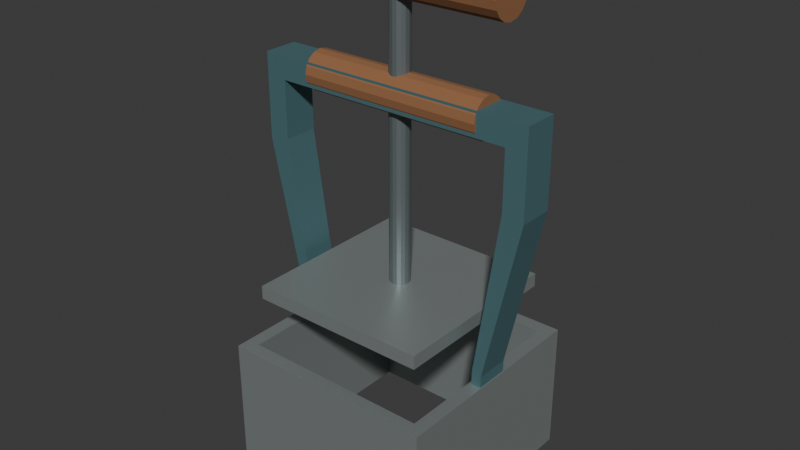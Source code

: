 # Source: source.blend  (saved by Blender 4.3.34; exported with 4.5.12 LTS)
import bpy
from mathutils import Matrix  # noqa: F401  (used for matrix-valued properties, if any)

bpy.ops.wm.read_factory_settings(use_empty=True)
scene = bpy.context.scene
scene.name = 'Scene'

# ---- collections
col_collection = bpy.data.collections.new('Collection'); scene.collection.children.link(col_collection)

# ---- materials (node trees are filled in below, after node groups)
mat_formingsleevesatinmetal = bpy.data.materials.new('FormingSleeveSatinMetal')
mat_formingsleevesatinmetal.diffuse_color = (0.43, 0.48, 0.47, 1.0)
mat_outerarchmutedblue = bpy.data.materials.new('OuterArchMutedBlue')
mat_outerarchmutedblue.diffuse_color = (0.08, 0.18, 0.2, 1.0)
mat_wholewarmhandlegrip = bpy.data.materials.new('WholeWarmHandleGrip')
mat_wholewarmhandlegrip.diffuse_color = (0.29, 0.13, 0.055, 1.0)
mat_plungerstemdarksteel = bpy.data.materials.new('PlungerStemDarkSteel')
mat_plungerstemdarksteel.diffuse_color = (0.22, 0.26, 0.27, 1.0)

# ---- material node trees
mat_formingsleevesatinmetal.use_nodes = True; mat_formingsleevesatinmetal.node_tree.nodes.clear()
_N = mat_formingsleevesatinmetal.node_tree.nodes; _L = mat_formingsleevesatinmetal.node_tree.links
n0 = _N.new('ShaderNodeBsdfPrincipled'); n0.name = 'Principled BSDF'; n0.location = (10, 300)
n0.inputs[0].default_value = (0.43, 0.48, 0.47, 1.0)
n0.inputs[1].default_value = 0.65
n0.inputs[2].default_value = 0.45
n1 = _N.new('ShaderNodeOutputMaterial'); n1.name = 'Material Output'; n1.location = (300, 300)
_L.new(n0.outputs[0], n1.inputs[0])
n1.is_active_output = True
mat_outerarchmutedblue.use_nodes = True; mat_outerarchmutedblue.node_tree.nodes.clear()
_N = mat_outerarchmutedblue.node_tree.nodes; _L = mat_outerarchmutedblue.node_tree.links
n0 = _N.new('ShaderNodeBsdfPrincipled'); n0.name = 'Principled BSDF'; n0.location = (10, 300)
n0.inputs[0].default_value = (0.08, 0.18, 0.2, 1.0)
n0.inputs[1].default_value = 0.25
n0.inputs[2].default_value = 0.65
n1 = _N.new('ShaderNodeOutputMaterial'); n1.name = 'Material Output'; n1.location = (300, 300)
_L.new(n0.outputs[0], n1.inputs[0])
n1.is_active_output = True
mat_wholewarmhandlegrip.use_nodes = True; mat_wholewarmhandlegrip.node_tree.nodes.clear()
_N = mat_wholewarmhandlegrip.node_tree.nodes; _L = mat_wholewarmhandlegrip.node_tree.links
n0 = _N.new('ShaderNodeBsdfPrincipled'); n0.name = 'Principled BSDF'; n0.location = (10, 300)
n0.inputs[0].default_value = (0.29, 0.13, 0.055, 1.0)
n0.inputs[2].default_value = 0.86
n1 = _N.new('ShaderNodeOutputMaterial'); n1.name = 'Material Output'; n1.location = (300, 300)
_L.new(n0.outputs[0], n1.inputs[0])
n1.is_active_output = True
mat_plungerstemdarksteel.use_nodes = True; mat_plungerstemdarksteel.node_tree.nodes.clear()
_N = mat_plungerstemdarksteel.node_tree.nodes; _L = mat_plungerstemdarksteel.node_tree.links
n0 = _N.new('ShaderNodeBsdfPrincipled'); n0.name = 'Principled BSDF'; n0.location = (10, 300)
n0.inputs[0].default_value = (0.22, 0.26, 0.27, 1.0)
n0.inputs[1].default_value = 0.6
n0.inputs[2].default_value = 0.48
n1 = _N.new('ShaderNodeOutputMaterial'); n1.name = 'Material Output'; n1.location = (300, 300)
_L.new(n0.outputs[0], n1.inputs[0])
n1.is_active_output = True

# ---- world
world_world = bpy.data.worlds.new('World'); scene.world = world_world
world_world.use_nodes = True; world_world.node_tree.nodes.clear()
_N = world_world.node_tree.nodes; _L = world_world.node_tree.links
n0 = _N.new('ShaderNodeOutputWorld'); n0.name = 'World Output'; n0.location = (300, 300)
n1 = _N.new('ShaderNodeBackground'); n1.name = 'Background'; n1.location = (10, 300)
n1.inputs[0].default_value = (0.05088, 0.05088, 0.05088, 1.0)
_L.new(n1.outputs[0], n0.inputs[0])
n0.is_active_output = True
world_world.color = (0.05088, 0.05088, 0.05088)
world_world.sun_shadow_jitter_overblur = 0.0

# ---- meshes
me_wholeopentopandbottomsquareformingsleeve = bpy.data.meshes.new('WholeOpenTopAndBottomSquareFormingSleeve')
me_wholeopentopandbottomsquareformingsleeve.from_pydata([(-0.28, -0.28, 0.0), (0.28, -0.28, 0.0), (0.28, 0.28, 0.0), (-0.28, 0.28, 0.0), (-0.245, -0.245, 0.0), (0.245, -0.245, 0.0), (0.245, 0.245, 0.0), (-0.245, 0.245, 0.0), (-0.28, -0.28, 0.34), (0.28, -0.28, 0.34), (0.28, 0.28, 0.34), (-0.28, 0.28, 0.34), (-0.245, -0.245, 0.34), (0.245, -0.245, 0.34), (0.245, 0.245, 0.34), (-0.245, 0.245, 0.34)], [], [(0, 1, 9, 8), (5, 4, 12, 13), (1, 0, 4, 5), (8, 9, 13, 12), (1, 2, 10, 9), (6, 5, 13, 14), (2, 1, 5, 6), (9, 10, 14, 13), (2, 3, 11, 10), (7, 6, 14, 15), (3, 2, 6, 7), (10, 11, 15, 14), (3, 0, 8, 11), (4, 7, 15, 12), (0, 3, 7, 4), (11, 8, 12, 15)])
me_wholeopentopandbottomsquareformingsleeve.materials.append(mat_formingsleevesatinmetal)
me_wholeopentopandbottomsquareformingsleeve.materials.append(mat_outerarchmutedblue)
me_wholeopentopandbottomsquareformingsleeve.materials.append(mat_wholewarmhandlegrip)
me_wholeopentopandbottomsquareformingsleeve.materials.append(mat_plungerstemdarksteel)
me_wholeopentopandbottomsquareformingsleeve.update()
me_wholecontinuousoutergriparch = bpy.data.meshes.new('WholeContinuousOuterGripArch')
me_wholecontinuousoutergriparch.from_pydata([(-0.252, -0.045, 0.15), (-0.252, -0.045, 0.375), (-0.315, -0.045, 0.8), (-0.315, -0.045, 0.95), (0.315, -0.045, 0.95), (0.315, -0.045, 0.8), (0.252, -0.045, 0.375), (0.252, -0.045, 0.15), (0.278, -0.045, 0.15), (0.278, -0.045, 0.37), (0.37, -0.045, 0.79), (0.37, -0.045, 1.01), (-0.37, -0.045, 1.01), (-0.37, -0.045, 0.79), (-0.278, -0.045, 0.37), (-0.278, -0.045, 0.15), (-0.252, 0.045, 0.15), (-0.252, 0.045, 0.375), (-0.315, 0.045, 0.8), (-0.315, 0.045, 0.95), (0.315, 0.045, 0.95), (0.315, 0.045, 0.8), (0.252, 0.045, 0.375), (0.252, 0.045, 0.15), (0.278, 0.045, 0.15), (0.278, 0.045, 0.37), (0.37, 0.045, 0.79), (0.37, 0.045, 1.01), (-0.37, 0.045, 1.01), (-0.37, 0.045, 0.79), (-0.278, 0.045, 0.37), (-0.278, 0.045, 0.15)], [], [(15, 0, 1), (17, 16, 31), (5, 6, 7), (23, 22, 21), (7, 8, 9), (25, 24, 23), (5, 7, 9), (25, 23, 21), (5, 9, 10), (26, 25, 21), (4, 5, 10), (26, 21, 20), (4, 10, 11), (27, 26, 20), (3, 4, 11), (27, 20, 19), (3, 11, 12), (28, 27, 19), (2, 3, 12), (28, 19, 18), (1, 2, 12), (28, 18, 17), (1, 12, 13), (29, 28, 17), (1, 13, 14), (30, 29, 17), (1, 14, 15), (31, 30, 17), (0, 16, 17, 1), (1, 17, 18, 2), (2, 18, 19, 3), (3, 19, 20, 4), (4, 20, 21, 5), (5, 21, 22, 6), (6, 22, 23, 7), (7, 23, 24, 8), (8, 24, 25, 9), (9, 25, 26, 10), (10, 26, 27, 11), (11, 27, 28, 12), (12, 28, 29, 13), (13, 29, 30, 14), (14, 30, 31, 15), (15, 31, 16, 0)])
me_wholecontinuousoutergriparch.polygons.foreach_set('material_index', [1, 1, 1, 1, 1, 1, 1, 1, 1, 1, 1, 1, 1, 1, 1, 1, 1, 1, 1, 1, 1, 1, 1, 1, 1, 1, 1, 1, 1, 1, 1, 1, 1, 1, 1, 1, 1, 1, 1, 1, 1, 1, 1, 1])
me_wholecontinuousoutergriparch.materials.append(mat_formingsleevesatinmetal)
me_wholecontinuousoutergriparch.materials.append(mat_outerarchmutedblue)
me_wholecontinuousoutergriparch.materials.append(mat_wholewarmhandlegrip)
me_wholecontinuousoutergriparch.materials.append(mat_plungerstemdarksteel)
me_wholecontinuousoutergriparch.update()
me_wholeraisedsquareejectorplate = bpy.data.meshes.new('WholeRaisedSquareEjectorPlate')
me_wholeraisedsquareejectorplate.from_pydata([(-0.233, -0.233, 0.47), (0.233, -0.233, 0.47), (-0.233, 0.233, 0.47), (0.233, 0.233, 0.47), (-0.233, -0.233, 0.505), (0.233, -0.233, 0.505), (-0.233, 0.233, 0.505), (0.233, 0.233, 0.505)], [], [(0, 2, 3, 1), (4, 5, 7, 6), (0, 1, 5, 4), (2, 6, 7, 3), (0, 4, 6, 2), (1, 3, 7, 5)])
me_wholeraisedsquareejectorplate.materials.append(mat_formingsleevesatinmetal)
me_wholeraisedsquareejectorplate.materials.append(mat_outerarchmutedblue)
me_wholeraisedsquareejectorplate.materials.append(mat_wholewarmhandlegrip)
me_wholeraisedsquareejectorplate.materials.append(mat_plungerstemdarksteel)
me_wholeraisedsquareejectorplate.update()
me_wholecentralfixedplungerstem = bpy.data.meshes.new('WholeCentralFixedPlungerStem')
me_wholecentralfixedplungerstem.from_pydata([(-0.026, 0.0, 0.485), (-0.02402, -0.00995, 0.485), (-0.01838, -0.01838, 0.485), (-0.00995, -0.02402, 0.485), (0.0, -0.026, 0.485), (0.00995, -0.02402, 0.485), (0.01838, -0.01838, 0.485), (0.02402, -0.00995, 0.485), (0.026, 0.0, 0.485), (0.02402, 0.00995, 0.485), (0.01838, 0.01838, 0.485), (0.00995, 0.02402, 0.485), (0.0, 0.026, 0.485), (-0.00995, 0.02402, 0.485), (-0.01838, 0.01838, 0.485), (-0.02402, 0.00995, 0.485), (-0.026, 0.0, 1.255), (-0.02402, -0.00995, 1.255), (-0.01838, -0.01838, 1.255), (-0.00995, -0.02402, 1.255), (0.0, -0.026, 1.255), (0.00995, -0.02402, 1.255), (0.01838, -0.01838, 1.255), (0.02402, -0.00995, 1.255), (0.026, 0.0, 1.255), (0.02402, 0.00995, 1.255), (0.01838, 0.01838, 1.255), (0.00995, 0.02402, 1.255), (0.0, 0.026, 1.255), (-0.00995, 0.02402, 1.255), (-0.01838, 0.01838, 1.255), (-0.02402, 0.00995, 1.255)], [], [(15, 14, 13, 12, 11, 10, 9, 8, 7, 6, 5, 4, 3, 2, 1, 0), (16, 17, 18, 19, 20, 21, 22, 23, 24, 25, 26, 27, 28, 29, 30, 31), (0, 1, 17, 16), (1, 2, 18, 17), (2, 3, 19, 18), (3, 4, 20, 19), (4, 5, 21, 20), (5, 6, 22, 21), (6, 7, 23, 22), (7, 8, 24, 23), (8, 9, 25, 24), (9, 10, 26, 25), (10, 11, 27, 26), (11, 12, 28, 27), (12, 13, 29, 28), (13, 14, 30, 29), (14, 15, 31, 30), (15, 0, 16, 31)])
me_wholecentralfixedplungerstem.polygons.foreach_set('material_index', [3, 3, 3, 3, 3, 3, 3, 3, 3, 3, 3, 3, 3, 3, 3, 3, 3, 3])
me_wholecentralfixedplungerstem.materials.append(mat_formingsleevesatinmetal)
me_wholecentralfixedplungerstem.materials.append(mat_outerarchmutedblue)
me_wholecentralfixedplungerstem.materials.append(mat_wholewarmhandlegrip)
me_wholecentralfixedplungerstem.materials.append(mat_plungerstemdarksteel)
me_wholecentralfixedplungerstem.update()
me_wholeshortdownwarddibble = bpy.data.meshes.new('WholeShortDownwardDibble')
me_wholeshortdownwarddibble.from_pydata([(-0.044, 0.0, 0.4), (-0.04065, -0.01684, 0.4), (-0.03111, -0.03111, 0.4), (-0.01684, -0.04065, 0.4), (0.0, -0.044, 0.4), (0.01684, -0.04065, 0.4), (0.03111, -0.03111, 0.4), (0.04065, -0.01684, 0.4), (0.044, 0.0, 0.4), (0.04065, 0.01684, 0.4), (0.03111, 0.03111, 0.4), (0.01684, 0.04065, 0.4), (0.0, 0.044, 0.4), (-0.01684, 0.04065, 0.4), (-0.03111, 0.03111, 0.4), (-0.04065, 0.01684, 0.4), (-0.044, 0.0, 0.49), (-0.04065, -0.01684, 0.49), (-0.03111, -0.03111, 0.49), (-0.01684, -0.04065, 0.49), (0.0, -0.044, 0.49), (0.01684, -0.04065, 0.49), (0.03111, -0.03111, 0.49), (0.04065, -0.01684, 0.49), (0.044, 0.0, 0.49), (0.04065, 0.01684, 0.49), (0.03111, 0.03111, 0.49), (0.01684, 0.04065, 0.49), (0.0, 0.044, 0.49), (-0.01684, 0.04065, 0.49), (-0.03111, 0.03111, 0.49), (-0.04065, 0.01684, 0.49)], [], [(15, 14, 13, 12, 11, 10, 9, 8, 7, 6, 5, 4, 3, 2, 1, 0), (16, 17, 18, 19, 20, 21, 22, 23, 24, 25, 26, 27, 28, 29, 30, 31), (0, 1, 17, 16), (1, 2, 18, 17), (2, 3, 19, 18), (3, 4, 20, 19), (4, 5, 21, 20), (5, 6, 22, 21), (6, 7, 23, 22), (7, 8, 24, 23), (8, 9, 25, 24), (9, 10, 26, 25), (10, 11, 27, 26), (11, 12, 28, 27), (12, 13, 29, 28), (13, 14, 30, 29), (14, 15, 31, 30), (15, 0, 16, 31)])
me_wholeshortdownwarddibble.polygons.foreach_set('material_index', [3, 3, 3, 3, 3, 3, 3, 3, 3, 3, 3, 3, 3, 3, 3, 3, 3, 3])
me_wholeshortdownwarddibble.materials.append(mat_formingsleevesatinmetal)
me_wholeshortdownwarddibble.materials.append(mat_outerarchmutedblue)
me_wholeshortdownwarddibble.materials.append(mat_wholewarmhandlegrip)
me_wholeshortdownwarddibble.materials.append(mat_plungerstemdarksteel)
me_wholeshortdownwarddibble.update()
me_wholetransverseindependentpushgrip = bpy.data.meshes.new('WholeTransverseIndependentPushGrip')
me_wholetransverseindependentpushgrip.from_pydata([(-0.285, -0.055, 1.25), (-0.285, -0.05081, 1.229), (-0.285, -0.03889, 1.211), (-0.285, -0.02105, 1.199), (-0.285, 0.0, 1.195), (-0.285, 0.02105, 1.199), (-0.285, 0.03889, 1.211), (-0.285, 0.05081, 1.229), (-0.285, 0.055, 1.25), (-0.285, 0.05081, 1.271), (-0.285, 0.03889, 1.289), (-0.285, 0.02105, 1.301), (-0.285, 0.0, 1.305), (-0.285, -0.02105, 1.301), (-0.285, -0.03889, 1.289), (-0.285, -0.05081, 1.271), (0.285, -0.055, 1.25), (0.285, -0.05081, 1.229), (0.285, -0.03889, 1.211), (0.285, -0.02105, 1.199), (0.285, 0.0, 1.195), (0.285, 0.02105, 1.199), (0.285, 0.03889, 1.211), (0.285, 0.05081, 1.229), (0.285, 0.055, 1.25), (0.285, 0.05081, 1.271), (0.285, 0.03889, 1.289), (0.285, 0.02105, 1.301), (0.285, 0.0, 1.305), (0.285, -0.02105, 1.301), (0.285, -0.03889, 1.289), (0.285, -0.05081, 1.271)], [], [(15, 14, 13, 12, 11, 10, 9, 8, 7, 6, 5, 4, 3, 2, 1, 0), (16, 17, 18, 19, 20, 21, 22, 23, 24, 25, 26, 27, 28, 29, 30, 31), (0, 1, 17, 16), (1, 2, 18, 17), (2, 3, 19, 18), (3, 4, 20, 19), (4, 5, 21, 20), (5, 6, 22, 21), (6, 7, 23, 22), (7, 8, 24, 23), (8, 9, 25, 24), (9, 10, 26, 25), (10, 11, 27, 26), (11, 12, 28, 27), (12, 13, 29, 28), (13, 14, 30, 29), (14, 15, 31, 30), (15, 0, 16, 31)])
me_wholetransverseindependentpushgrip.polygons.foreach_set('material_index', [2, 2, 2, 2, 2, 2, 2, 2, 2, 2, 2, 2, 2, 2, 2, 2, 2, 2])
me_wholetransverseindependentpushgrip.materials.append(mat_formingsleevesatinmetal)
me_wholetransverseindependentpushgrip.materials.append(mat_outerarchmutedblue)
me_wholetransverseindependentpushgrip.materials.append(mat_wholewarmhandlegrip)
me_wholetransverseindependentpushgrip.materials.append(mat_plungerstemdarksteel)
me_wholetransverseindependentpushgrip.update()
me_wholeouterarchgripcover = bpy.data.meshes.new('WholeOuterArchGripCover')
me_wholeouterarchgripcover.from_pydata([(-0.24, -0.051, 0.982), (-0.24, -0.04712, 0.9625), (-0.24, -0.03606, 0.9459), (-0.24, -0.01952, 0.9349), (-0.24, 0.0, 0.931), (-0.24, 0.01952, 0.9349), (-0.24, 0.03606, 0.9459), (-0.24, 0.04712, 0.9625), (-0.24, 0.051, 0.982), (-0.24, 0.04712, 1.002), (-0.24, 0.03606, 1.018), (-0.24, 0.01952, 1.029), (-0.24, 0.0, 1.033), (-0.24, -0.01952, 1.029), (-0.24, -0.03606, 1.018), (-0.24, -0.04712, 1.002), (0.24, -0.051, 0.982), (0.24, -0.04712, 0.9625), (0.24, -0.03606, 0.9459), (0.24, -0.01952, 0.9349), (0.24, 0.0, 0.931), (0.24, 0.01952, 0.9349), (0.24, 0.03606, 0.9459), (0.24, 0.04712, 0.9625), (0.24, 0.051, 0.982), (0.24, 0.04712, 1.002), (0.24, 0.03606, 1.018), (0.24, 0.01952, 1.029), (0.24, 0.0, 1.033), (0.24, -0.01952, 1.029), (0.24, -0.03606, 1.018), (0.24, -0.04712, 1.002)], [], [(15, 14, 13, 12, 11, 10, 9, 8, 7, 6, 5, 4, 3, 2, 1, 0), (16, 17, 18, 19, 20, 21, 22, 23, 24, 25, 26, 27, 28, 29, 30, 31), (0, 1, 17, 16), (1, 2, 18, 17), (2, 3, 19, 18), (3, 4, 20, 19), (4, 5, 21, 20), (5, 6, 22, 21), (6, 7, 23, 22), (7, 8, 24, 23), (8, 9, 25, 24), (9, 10, 26, 25), (10, 11, 27, 26), (11, 12, 28, 27), (12, 13, 29, 28), (13, 14, 30, 29), (14, 15, 31, 30), (15, 0, 16, 31)])
me_wholeouterarchgripcover.polygons.foreach_set('material_index', [2, 2, 2, 2, 2, 2, 2, 2, 2, 2, 2, 2, 2, 2, 2, 2, 2, 2])
me_wholeouterarchgripcover.materials.append(mat_formingsleevesatinmetal)
me_wholeouterarchgripcover.materials.append(mat_outerarchmutedblue)
me_wholeouterarchgripcover.materials.append(mat_wholewarmhandlegrip)
me_wholeouterarchgripcover.materials.append(mat_plungerstemdarksteel)
me_wholeouterarchgripcover.update()

# ---- objects
ob_onewholeraisedplungersoilblockformer = bpy.data.objects.new('OneWholeRaisedPlungerSoilBlockFormer', None)
ob_wholeopentopandbottomsquareformingsleeve = bpy.data.objects.new('WholeOpenTopAndBottomSquareFormingSleeve', me_wholeopentopandbottomsquareformingsleeve)
ob_wholecontinuousoutergriparch = bpy.data.objects.new('WholeContinuousOuterGripArch', me_wholecontinuousoutergriparch)
ob_wholeraisedsquareejectorplate = bpy.data.objects.new('WholeRaisedSquareEjectorPlate', me_wholeraisedsquareejectorplate)
ob_wholecentralfixedplungerstem = bpy.data.objects.new('WholeCentralFixedPlungerStem', me_wholecentralfixedplungerstem)
ob_wholeshortdownwarddibble = bpy.data.objects.new('WholeShortDownwardDibble', me_wholeshortdownwarddibble)
ob_wholetransverseindependentpushgrip = bpy.data.objects.new('WholeTransverseIndependentPushGrip', me_wholetransverseindependentpushgrip)
ob_wholeouterarchgripcover = bpy.data.objects.new('WholeOuterArchGripCover', me_wholeouterarchgripcover)

# ---- transforms, parenting, visibility, modifiers, constraints
ob_onewholeraisedplungersoilblockformer.location = (0.0, 0.0, 0.0)
ob_wholeopentopandbottomsquareformingsleeve.parent = ob_onewholeraisedplungersoilblockformer
ob_wholeopentopandbottomsquareformingsleeve.location = (0.0, 0.0, 0.0)
ob_wholecontinuousoutergriparch.parent = ob_onewholeraisedplungersoilblockformer
ob_wholecontinuousoutergriparch.location = (0.0, 0.0, 0.0)
ob_wholeraisedsquareejectorplate.parent = ob_onewholeraisedplungersoilblockformer
ob_wholeraisedsquareejectorplate.location = (0.0, 0.0, 0.0)
ob_wholecentralfixedplungerstem.parent = ob_onewholeraisedplungersoilblockformer
ob_wholecentralfixedplungerstem.location = (0.0, 0.0, 0.0)
ob_wholeshortdownwarddibble.parent = ob_onewholeraisedplungersoilblockformer
ob_wholeshortdownwarddibble.location = (0.0, 0.0, 0.0)
ob_wholetransverseindependentpushgrip.parent = ob_onewholeraisedplungersoilblockformer
ob_wholetransverseindependentpushgrip.location = (0.0, 0.0, 0.0)
ob_wholeouterarchgripcover.parent = ob_onewholeraisedplungersoilblockformer
ob_wholeouterarchgripcover.location = (0.0, 0.0, 0.0)

# ---- collection membership
scene.collection.objects.link(ob_onewholeraisedplungersoilblockformer)
scene.collection.objects.link(ob_wholeopentopandbottomsquareformingsleeve)
scene.collection.objects.link(ob_wholecontinuousoutergriparch)
scene.collection.objects.link(ob_wholeraisedsquareejectorplate)
scene.collection.objects.link(ob_wholecentralfixedplungerstem)
scene.collection.objects.link(ob_wholeshortdownwarddibble)
scene.collection.objects.link(ob_wholetransverseindependentpushgrip)
scene.collection.objects.link(ob_wholeouterarchgripcover)

# ---- scene / render settings (as saved in the file)
scene.frame_start = 1; scene.frame_end = 250; scene.frame_set(1)
scene.render.engine = 'CYCLES'
scene.render.use_compositing = False
scene.cycles.use_denoising = False
scene.cycles.samples = 128
scene.cycles.use_adaptive_sampling = False
scene.cycles.seed = 17
bpy.context.view_layer.update()

# ---- added for rendering (the .blend has no active camera and no usable light): camera, sun
cam_auto = bpy.data.cameras.new('AutoCamera')
cam_auto.lens = 50.0
cam_auto.sensor_width = 36.0
cam_auto.clip_end = 1000.0
ob_auto_camera = bpy.data.objects.new('AutoCamera', cam_auto)
scene.collection.objects.link(ob_auto_camera)
ob_auto_camera.location = (1.48158, -1.7779, 1.83776)
ob_auto_camera.rotation_euler = (1.09748, -7.21219e-08, 0.694738)
scene.camera = ob_auto_camera
light_auto_sun = bpy.data.lights.new('AutoSun', 'SUN')
light_auto_sun.energy = 3.0
light_auto_sun.angle = 0.0523599
ob_auto_sun = bpy.data.objects.new('AutoSun', light_auto_sun)
scene.collection.objects.link(ob_auto_sun)
ob_auto_sun.rotation_euler = (0.872665, 0.174533, 0.523599)
bpy.context.view_layer.update()
